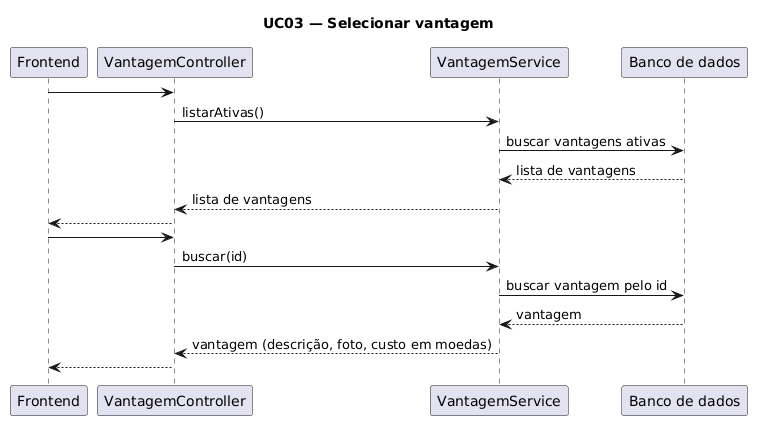

The diagram above was rendered by PlantUML. Its source (embedded in the PNG):
@startuml
title UC03 — Selecionar vantagem

participant Frontend
participant VantagemController
participant VantagemService
participant "Banco de dados" as BD

Frontend -> VantagemController : 
VantagemController -> VantagemService : listarAtivas()
VantagemService -> BD : buscar vantagens ativas
BD --> VantagemService : lista de vantagens
VantagemService --> VantagemController : lista de vantagens
VantagemController --> Frontend : 

Frontend -> VantagemController : 
VantagemController -> VantagemService : buscar(id)
VantagemService -> BD : buscar vantagem pelo id
BD --> VantagemService : vantagem
VantagemService --> VantagemController : vantagem (descrição, foto, custo em moedas)
VantagemController --> Frontend :
@enduml